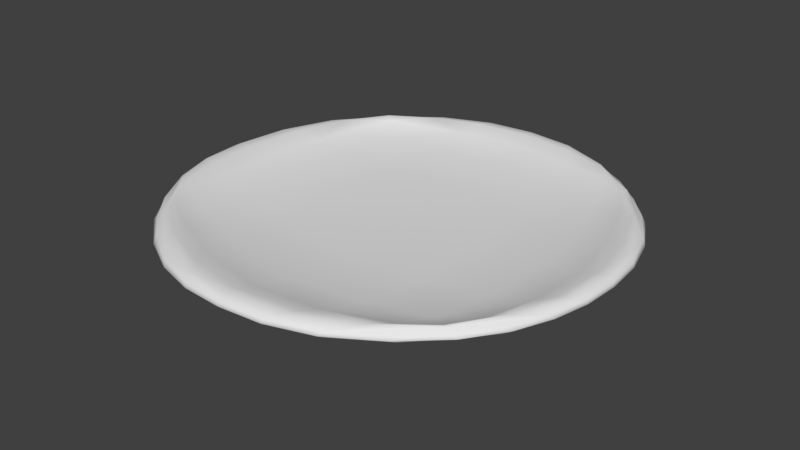 # Source: Plate.blend  (saved by Blender 2.79.0; exported with 4.5.12 LTS)
import bpy
from mathutils import Matrix  # noqa: F401  (used for matrix-valued properties, if any)

bpy.ops.wm.read_factory_settings(use_empty=True)
scene = bpy.context.scene
scene.name = 'Scene'

# ---- collections
col_collection_1 = bpy.data.collections.new('Collection 1'); scene.collection.children.link(col_collection_1)

# ---- materials (node trees are filled in below, after node groups)
mat_material = bpy.data.materials.new('Material')
mat_material.alpha_threshold = 0.0
mat_material.use_transparent_shadow = False
mat_material.roughness = 0.5
mat_material.line_color = (0.0, 0.0, 0.0, 1.0)

# ---- material node trees

# ---- world
world_world = bpy.data.worlds.new('World'); scene.world = world_world
world_world.color = (0.05088, 0.05088, 0.05088)
world_world.use_sun_shadow = False
world_world.sun_shadow_jitter_overblur = 0.0
world_world.cycles.sampling_method = 'MANUAL'

# ---- meshes
me_cube = bpy.data.meshes.new('Cube')
me_cube.from_pydata([(-0.08348, -0.06159, -0.1395), (-0.09114, -0.06541, -0.1284), (0.1184, -0.03988, -0.1325), (-0.07128, -0.0893, -0.1325), (-0.1078, 0.09769, -0.1325), (-0.06992, 0.1328, -0.1325), (-0.1307, -0.001215, -0.1325), (0.1313, 0.04631, -0.1325), (-0.122, 0.05526, -0.128), (-0.09951, 0.05282, -0.144), (0.02215, 0.04477, -0.157), (0.04696, 0.07082, -0.1382), (0.0241, 0.1528, -0.1325), (0.02694, -0.1077, -0.1325), (0.03258, -0.1016, -0.128), (0.03057, -0.0769, -0.144), (-0.02198, 0.0449, -0.157), (-0.04344, 0.07039, -0.1382), (-0.02331, 0.153, -0.1325), (-0.02376, -0.1086, -0.1325), (-0.02999, -0.1014, -0.128), (-0.02815, -0.07825, -0.144), (-0.0361, 0.1305, -0.1317), (-0.02779, 0.1232, -0.144), (0.03696, 0.131, -0.1317), (0.02835, 0.123, -0.144), (-0.08165, 0.1078, -0.1395), (-0.08376, 0.1135, -0.1298), (0.112, 0.09314, -0.1325), (-0.1286, 0.05039, -0.1325), (-0.02217, 0.0007471, -0.157), (-0.04592, -0.02087, -0.1382), (0.02258, 0.001272, -0.157), (0.04942, -0.02254, -0.1382), (-0.1107, -0.04942, -0.1325), (0.132, 0.001964, -0.1325), (-0.1248, -0.004996, -0.128), (-0.1007, -0.005511, -0.144), (0.1111, -0.01207, -0.1317), (0.1022, -0.003024, -0.144), (0.08434, 0.1053, -0.1395), (0.08618, 0.1132, -0.1298), (0.0898, -0.05547, -0.1395), (0.09426, -0.05979, -0.1298), (0.08082, -0.08203, -0.1325), (0.0723, 0.1321, -0.1325), (0.1071, 0.06233, -0.1317), (0.101, 0.05072, -0.144), (-0.05738, -0.003698, -0.155), (-0.05717, 0.04918, -0.155), (-0.0262, 0.08016, -0.155), (0.02651, 0.08006, -0.155), (-0.02652, -0.03463, -0.155), (0.02775, -0.03312, -0.155), (0.05884, -0.002276, -0.155), (0.0575, 0.04899, -0.155), (0.1257, 0.05236, -0.128), (0.09679, -0.06179, -0.1284), (0.09019, 0.1128, -0.1284), (0.1277, -0.003448, -0.128), (-0.1054, -0.01037, -0.1317), (-0.08713, 0.1152, -0.1284), (0.02908, 0.1481, -0.128), (-0.02832, 0.148, -0.128), (-0.04002, -0.07946, -0.1317), (0.04149, -0.08177, -0.1317), (-0.1011, 0.06277, -0.1317), (-0.09147, -0.05666, -0.1298), (0.1113, -0.04378, -0.1355), (-0.07285, 0.1265, -0.1355), (0.09427, 0.1146, -0.1325), (-0.07433, -0.08237, -0.1355), (0.1037, -0.06088, -0.1325), (-0.1012, 0.1002, -0.1355), (-0.09302, -0.07144, -0.1325), (-0.09103, 0.1164, -0.1325), (0.113, -0.04536, -0.1303), (-0.07422, 0.1284, -0.1303), (-0.07625, -0.08333, -0.1303), (-0.1026, 0.1021, -0.1303), (0.1237, 0.04741, -0.1366), (-0.1232, -0.002289, -0.1366), (0.1299, 0.04782, -0.1302), (-0.1292, -0.00216, -0.1302), (-0.1323, 0.02374, -0.1325), (0.1333, 0.02351, -0.1325), (0.1296, 0.02363, -0.128), (-0.1029, 0.02326, -0.144), (0.02516, 0.1453, -0.1366), (0.02785, -0.09999, -0.1366), (0.02535, 0.1516, -0.1302), (0.02835, -0.1062, -0.1302), (-0.04635, 0.02382, -0.1386), (0.02312, 0.02285, -0.157), (0.0001233, 0.1258, -0.144), (0.0008795, 0.07299, -0.1386), (0.0001987, 0.1554, -0.1325), (0.0007946, -0.1101, -0.1325), (0.0006218, -0.1052, -0.128), (-2.491e-07, 4.673e-05, -0.157), (-0.02443, 0.1455, -0.1366), (-0.02486, -0.101, -0.1366), (-0.02456, 0.1518, -0.1302), (-0.02532, -0.1068, -0.1302), (-0.02295, 0.02283, -0.157), (-0.1065, 0.0245, -0.1317), (-0.05514, 0.1167, -0.1429), (-0.07957, 0.06599, -0.1362), (-0.04661, 0.1455, -0.1325), (-0.04752, -0.102, -0.1325), (-0.06024, -0.08871, -0.1281), (-0.07483, -0.007206, -0.1513), (-0.1214, 0.051, -0.1366), (-0.127, 0.05161, -0.1302), (0.1051, 0.09619, -0.1355), (0.1065, 0.09805, -0.1303), (3.886e-05, 0.04577, -0.157), (0.000189, 0.1351, -0.1317), (-0.07436, 0.05313, -0.1513), (-0.06604, 0.1217, -0.1312), (-0.03932, 0.1092, -0.1362), (-0.02964, 0.09752, -0.1513), (0.1135, 0.08223, -0.1281), (0.03001, 0.09738, -0.1513), (-0.09198, 0.08154, -0.1429), (-0.09239, 0.09544, -0.1312), (0.1246, 0.06972, -0.1325), (-0.1202, 0.07597, -0.1325), (0.1246, 0.0007169, -0.1366), (0.131, 0.000611, -0.1302), (-0.1039, -0.05246, -0.1355), (-0.1058, -0.05342, -0.1303), (0.0008761, -0.02574, -0.1386), (0.0005896, -0.08016, -0.144), (-0.08375, -0.01379, -0.1362), (-0.05604, -0.07185, -0.1429), (-0.02993, -0.05218, -0.1513), (-0.04339, -0.0574, -0.1362), (0.03168, -0.05057, -0.1513), (0.1176, -0.03116, -0.1281), (-0.1235, -0.02532, -0.1325), (0.1272, -0.01896, -0.1325), (-0.09975, -0.03852, -0.1312), (-0.09388, -0.03372, -0.1429), (0.05113, 0.02351, -0.1386), (0.07531, 0.1254, -0.1355), (0.08306, -0.07539, -0.1355), (0.07677, 0.1273, -0.1303), (0.08481, -0.07697, -0.1303), (0.1036, 0.02336, -0.144), (0.0409, 0.1098, -0.1362), (0.09452, 0.0783, -0.1429), (0.09738, -0.02908, -0.1429), (0.04511, -0.06006, -0.1362), (0.08954, -0.0163, -0.1362), (0.07641, -0.005331, -0.1513), (0.05654, 0.1159, -0.1429), (0.06777, 0.1224, -0.1312), (0.06068, -0.06863, -0.1429), (0.06494, -0.08804, -0.1281), (0.05388, -0.09906, -0.1325), (0.0482, 0.1451, -0.1325), (0.08547, 0.06642, -0.1362), (0.07497, 0.05249, -0.1513), (-0.04195, 0.0004674, -0.1565), (-0.04176, 0.04507, -0.1565), (-0.02211, 0.06475, -0.1565), (0.02238, 0.06465, -0.1565), (-0.02243, -0.01914, -0.1565), (0.02323, -0.01803, -0.1565), (0.04304, 0.001479, -0.1565), (0.04206, 0.04486, -0.1565), (-0.05962, 0.02278, -0.155), (-0.04738, -0.02469, -0.155), (-0.04703, 0.0701, -0.155), (5.66e-05, 0.08245, -0.155), (0.04753, 0.06992, -0.155), (0.0001857, -0.03646, -0.155), (0.04951, -0.02245, -0.155), (0.06006, 0.02301, -0.155), (0.114, 0.02397, -0.1317), (0.0003429, -0.08735, -0.1317), (-0.1263, 0.02397, -0.128), (-0.07286, -0.06645, -0.1312), (0.0001665, 0.1512, -0.128), (-0.05715, 0.1366, -0.1281), (0.09589, 0.09481, -0.1312), (-0.1096, 0.08648, -0.1281), (0.1029, -0.04144, -0.1312), (-0.1142, -0.034, -0.1281), (0.05893, 0.1361, -0.1281), (0.07545, -0.07013, -0.1312), (0.1183, 0.05788, -0.1279), (0.09608, -0.06187, -0.1275), (0.08881, 0.1139, -0.1275), (0.1213, -0.00831, -0.1279), (-0.1171, -0.00823, -0.1279), (-0.08611, 0.1153, -0.1275), (0.03354, 0.1414, -0.1279), (-0.03277, 0.1411, -0.1279), (-0.03561, -0.09238, -0.1279), (0.03762, -0.09365, -0.1279), (-0.1134, 0.05958, -0.1279), (-0.09235, -0.06131, -0.1275), (0.09221, 0.1127, -0.1344), (0.1003, -0.06031, -0.1344), (-0.09106, -0.06942, -0.1344), (-0.08901, 0.1149, -0.1344), (0.09286, 0.1135, -0.131), (0.1011, -0.06101, -0.131), (-0.09191, -0.06984, -0.131), (-0.08962, 0.1157, -0.131), (0.1259, 0.02347, -0.1366), (-0.125, 0.02362, -0.1366), (0.1324, 0.02354, -0.1302), (-0.1308, 0.02379, -0.1302), (0.0001798, 0.148, -0.1366), (0.0007433, -0.1026, -0.1366), (0.0001906, 0.1543, -0.1302), (0.0007514, -0.1089, -0.1302), (0.001197, 0.02325, -0.1391), (1.592e-05, 0.02287, -0.157), (-0.04874, 0.1383, -0.1364), (-0.04965, -0.09447, -0.1364), (-0.04925, 0.1433, -0.1302), (-0.0507, -0.09868, -0.1302), (-0.04356, 0.02279, -0.1565), (-0.08456, 0.02448, -0.1363), (-0.1132, 0.07736, -0.1364), (-0.1176, 0.0786, -0.1302), (0.117, 0.07187, -0.1364), (0.1218, 0.07285, -0.1302), (5.645e-05, 0.06642, -0.1565), (0.000389, 0.1136, -0.1363), (-0.03758, 0.0606, -0.1561), (-0.07225, 0.1015, -0.1349), (0.1197, -0.02149, -0.1364), (0.1248, -0.02201, -0.1302), (-0.1161, -0.02742, -0.1364), (-0.1212, -0.02749, -0.1302), (0.0004231, -0.06546, -0.1363), (0.0003861, -0.05425, -0.1513), (-0.07917, -0.04528, -0.1349), (-0.03788, -0.0151, -0.1561), (0.09242, 0.02396, -0.1363), (0.05029, 0.1378, -0.1364), (0.05558, -0.09145, -0.1364), (0.05088, 0.1428, -0.1302), (0.05664, -0.0963, -0.1302), (0.07782, 0.02319, -0.1513), (0.07511, 0.1022, -0.1349), (0.03797, 0.06043, -0.1561), (0.03933, -0.01354, -0.1561), (0.08212, -0.04933, -0.1349), (-0.06248, -0.03998, -0.1506), (-0.07732, 0.02291, -0.1513), (-0.0618, 0.08558, -0.1506), (6.9e-05, 0.1002, -0.1513), (0.06277, 0.08487, -0.1506), (3.985e-05, -0.02047, -0.1565), (0.06552, -0.03689, -0.1506), (0.04394, 0.02287, -0.1565), (0.1238, 0.02377, -0.1279), (0.0004656, -0.09831, -0.1279), (-0.1184, 0.02422, -0.1279), (-0.06756, -0.079, -0.1278), (0.000156, 0.1451, -0.1279), (-0.06245, 0.1308, -0.1278), (0.1062, 0.08945, -0.1278), (-0.1025, 0.09193, -0.1278), (0.1118, -0.03724, -0.1278), (-0.1086, -0.03699, -0.1278), (0.06417, 0.1308, -0.1278), (0.07109, -0.08073, -0.1278)], [], [(0, 143, 254, 135), (0, 135, 223, 71), (0, 71, 206, 130), (0, 130, 238, 143), (1, 203, 271, 189), (1, 189, 239, 131), (1, 131, 210, 78), (1, 78, 225, 110), (1, 110, 265, 203), (2, 68, 236, 141), (2, 141, 237, 76), (2, 76, 209, 72), (2, 72, 205, 68), (3, 71, 223, 109), (3, 109, 225, 78), (3, 78, 210, 74), (3, 74, 206, 71), (4, 73, 228, 127), (4, 127, 229, 79), (4, 79, 211, 75), (4, 75, 207, 73), (5, 77, 224, 108), (5, 108, 222, 69), (5, 69, 207, 75), (5, 75, 211, 77), (6, 81, 238, 140), (6, 140, 239, 83), (6, 83, 215, 84), (6, 84, 213, 81), (7, 80, 230, 126), (7, 126, 231, 82), (7, 82, 214, 85), (7, 85, 212, 80), (8, 202, 269, 187), (8, 187, 229, 113), (8, 113, 215, 182), (8, 182, 264, 202), (9, 124, 256, 118), (9, 118, 255, 87), (9, 87, 213, 112), (9, 112, 228, 124), (10, 167, 251, 171), (10, 171, 261, 93), (10, 93, 221, 116), (10, 116, 232, 167), (11, 162, 250, 150), (11, 150, 233, 95), (11, 95, 220, 144), (11, 144, 244, 162), (12, 90, 247, 161), (12, 161, 245, 88), (12, 88, 216, 96), (12, 96, 218, 90), (13, 89, 246, 160), (13, 160, 248, 91), (13, 91, 219, 97), (13, 97, 217, 89), (14, 159, 273, 201), (14, 201, 263, 98), (14, 98, 219, 91), (14, 91, 248, 159), (15, 138, 260, 158), (15, 158, 246, 89), (15, 89, 217, 133), (15, 133, 241, 138), (16, 166, 232, 116), (16, 116, 221, 104), (16, 104, 226, 165), (16, 165, 234, 166), (17, 95, 233, 120), (17, 120, 235, 107), (17, 107, 227, 92), (17, 92, 220, 95), (18, 102, 218, 96), (18, 96, 216, 100), (18, 100, 222, 108), (18, 108, 224, 102), (19, 101, 217, 97), (19, 97, 219, 103), (19, 103, 225, 109), (19, 109, 223, 101), (20, 98, 263, 200), (20, 200, 265, 110), (20, 110, 225, 103), (20, 103, 219, 98), (21, 136, 241, 133), (21, 133, 217, 101), (21, 101, 223, 135), (21, 135, 254, 136), (22, 117, 266, 199), (22, 199, 267, 119), (22, 119, 235, 120), (22, 120, 233, 117), (23, 100, 216, 94), (23, 94, 257, 121), (23, 121, 256, 106), (23, 106, 222, 100), (24, 157, 272, 198), (24, 198, 266, 117), (24, 117, 233, 150), (24, 150, 250, 157), (25, 88, 245, 156), (25, 156, 258, 123), (25, 123, 257, 94), (25, 94, 216, 88), (26, 69, 222, 106), (26, 106, 256, 124), (26, 124, 228, 73), (26, 73, 207, 69), (27, 119, 267, 197), (27, 197, 269, 125), (27, 125, 235, 119), (28, 114, 204, 70), (28, 70, 208, 115), (28, 115, 231, 126), (28, 126, 230, 114), (29, 112, 213, 84), (29, 84, 215, 113), (29, 113, 229, 127), (29, 127, 228, 112), (30, 104, 221, 99), (30, 99, 259, 168), (30, 168, 243, 164), (30, 164, 226, 104), (31, 132, 220, 92), (31, 92, 227, 134), (31, 134, 242, 137), (31, 137, 240, 132), (32, 93, 261, 170), (32, 170, 252, 169), (32, 169, 259, 99), (32, 99, 221, 93), (33, 154, 244, 144), (33, 144, 220, 132), (33, 132, 240, 153), (33, 153, 253, 154), (34, 130, 206, 74), (34, 74, 210, 131), (34, 131, 239, 140), (34, 140, 238, 130), (35, 128, 212, 85), (35, 85, 214, 129), (35, 129, 237, 141), (35, 141, 236, 128), (36, 196, 264, 182), (36, 182, 215, 83), (36, 83, 239, 189), (36, 189, 271, 196), (37, 87, 255, 111), (37, 111, 254, 143), (37, 143, 238, 81), (37, 81, 213, 87), (38, 195, 262, 180), (38, 180, 244, 154), (38, 154, 253, 188), (38, 188, 270, 195), (39, 149, 212, 128), (39, 128, 236, 152), (39, 152, 260, 155), (39, 155, 249, 149), (40, 145, 204, 114), (40, 114, 230, 151), (40, 151, 258, 156), (40, 156, 245, 145), (41, 186, 268, 194), (41, 194, 272, 157), (41, 157, 250, 186), (42, 152, 236, 68), (42, 68, 205, 146), (42, 146, 246, 158), (42, 158, 260, 152), (43, 193, 270, 188), (43, 188, 253, 191), (43, 191, 273, 193), (44, 146, 205, 72), (44, 72, 209, 148), (44, 148, 248, 160), (44, 160, 246, 146), (45, 147, 208, 70), (45, 70, 204, 145), (45, 145, 245, 161), (45, 161, 247, 147), (46, 192, 268, 186), (46, 186, 250, 162), (46, 162, 244, 180), (46, 180, 262, 192), (47, 151, 230, 80), (47, 80, 212, 149), (47, 149, 249, 163), (47, 163, 258, 151), (48, 172, 226, 164), (48, 164, 243, 173), (48, 173, 254, 111), (48, 111, 255, 172), (49, 174, 234, 165), (49, 165, 226, 172), (49, 172, 255, 118), (49, 118, 256, 174), (50, 175, 232, 166), (50, 166, 234, 174), (50, 174, 256, 121), (50, 121, 257, 175), (51, 176, 251, 167), (51, 167, 232, 175), (51, 175, 257, 123), (51, 123, 258, 176), (52, 173, 243, 168), (52, 168, 259, 177), (52, 177, 241, 136), (52, 136, 254, 173), (53, 177, 259, 169), (53, 169, 252, 178), (53, 178, 260, 138), (53, 138, 241, 177), (54, 178, 252, 170), (54, 170, 261, 179), (54, 179, 249, 155), (54, 155, 260, 178), (55, 179, 261, 171), (55, 171, 251, 176), (55, 176, 258, 163), (55, 163, 249, 179), (56, 82, 231, 122), (56, 122, 268, 192), (56, 192, 262, 86), (56, 86, 214, 82), (57, 76, 237, 139), (57, 139, 270, 193), (57, 193, 273, 159), (57, 159, 248, 148), (57, 148, 209, 76), (58, 115, 208, 147), (58, 147, 247, 190), (58, 190, 272, 194), (58, 194, 268, 122), (58, 122, 231, 115), (59, 129, 214, 86), (59, 86, 262, 195), (59, 195, 270, 139), (59, 139, 237, 129), (60, 134, 227, 105), (60, 105, 264, 196), (60, 196, 271, 142), (60, 142, 242, 134), (61, 185, 224, 77), (61, 77, 211, 79), (61, 79, 229, 187), (61, 187, 269, 197), (61, 197, 267, 185), (62, 190, 247, 90), (62, 90, 218, 184), (62, 184, 266, 198), (62, 198, 272, 190), (63, 184, 218, 102), (63, 102, 224, 185), (63, 185, 267, 199), (63, 199, 266, 184), (64, 181, 240, 137), (64, 137, 242, 183), (64, 183, 265, 200), (64, 200, 263, 181), (65, 191, 253, 153), (65, 153, 240, 181), (65, 181, 263, 201), (65, 201, 273, 191), (66, 107, 235, 125), (66, 125, 269, 202), (66, 202, 264, 105), (66, 105, 227, 107), (67, 183, 242, 142), (67, 142, 271, 203), (67, 203, 265, 183)])
me_cube.polygons.foreach_set('use_smooth', [True] * 272)
me_cube.materials.append(mat_material)
me_cube.use_remesh_preserve_volume = False
me_cube.use_remesh_preserve_attributes = False
me_cube.use_mirror_vertex_groups = False
me_cube.update()

# ---- objects
ob_cube = bpy.data.objects.new('Cube', me_cube)

# ---- transforms, parenting, visibility, modifiers, constraints
ob_cube.location = (0.0, 0.0, 0.0)
ob_cube.lock_rotations_4d = False
ob_cube.empty_display_type = 'ARROWS'
ob_cube.lineart.crease_threshold = 0.0

# ---- collection membership
col_collection_1.objects.link(ob_cube)

# ---- scene / render settings (as saved in the file)
scene.frame_start = 1; scene.frame_end = 250; scene.frame_set(1)
scene.render.engine = 'BLENDER_EEVEE_NEXT'
scene.render.resolution_percentage = 50
scene.render.dither_intensity = 0.0
scene.cycles.use_denoising = False
scene.cycles.samples = 128
scene.cycles.sampling_pattern = 'TABULATED_SOBOL'
scene.cycles.use_adaptive_sampling = False
scene.cycles.use_light_tree = False
scene.cycles.blur_glossy = 0.0
scene.cycles.sample_clamp_indirect = 0.0
scene.view_settings.view_transform = 'Standard'
bpy.context.view_layer.update()

# ---- added for rendering (the .blend has no active camera and no usable light): camera, sun
cam_auto = bpy.data.cameras.new('AutoCamera')
cam_auto.lens = 50.0
cam_auto.sensor_width = 36.0
cam_auto.clip_end = 1000.0
ob_auto_camera = bpy.data.objects.new('AutoCamera', cam_auto)
scene.collection.objects.link(ob_auto_camera)
ob_auto_camera.location = (0.349074, -0.395662, 0.136597)
ob_auto_camera.rotation_euler = (1.09748, -7.21219e-08, 0.694738)
scene.camera = ob_auto_camera
light_auto_sun = bpy.data.lights.new('AutoSun', 'SUN')
light_auto_sun.energy = 3.0
light_auto_sun.angle = 0.0523599
ob_auto_sun = bpy.data.objects.new('AutoSun', light_auto_sun)
scene.collection.objects.link(ob_auto_sun)
ob_auto_sun.rotation_euler = (0.872665, 0.174533, 0.523599)
bpy.context.view_layer.update()
